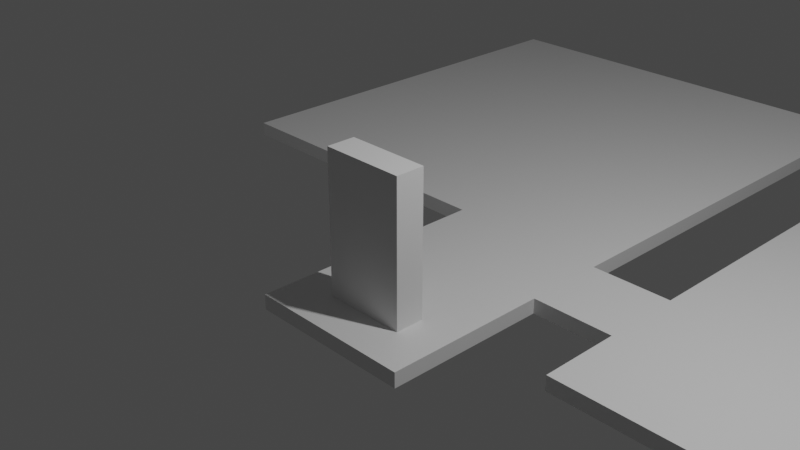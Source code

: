 # Source: Art-Room.blend  (saved by Blender 2.80.48; exported with 4.5.12 LTS)
import bpy
from mathutils import Matrix  # noqa: F401  (used for matrix-valued properties, if any)

bpy.ops.wm.read_factory_settings(use_empty=True)
scene = bpy.context.scene
scene.name = 'Scene'

# ---- collections
col_collection = bpy.data.collections.new('Collection'); scene.collection.children.link(col_collection)

# ---- materials (node trees are filled in below, after node groups)
mat_material = bpy.data.materials.new('Material')
mat_material.alpha_threshold = 0.0
mat_material.use_transparent_shadow = False
mat_material.roughness = 0.5
mat_material.line_color = (0.0, 0.0, 0.0, 1.0)

# ---- material node trees
mat_material.use_nodes = True; mat_material.node_tree.nodes.clear()
_N = mat_material.node_tree.nodes; _L = mat_material.node_tree.links
n0 = _N.new('ShaderNodeOutputMaterial'); n0.name = 'Material Output'; n0.location = (300, 300)
n1 = _N.new('ShaderNodeBsdfPrincipled'); n1.name = 'Principled BSDF'; n1.location = (10, 300)
n1.distribution = 'GGX'
n1.subsurface_method = 'BURLEY'
n1.inputs[3].default_value = 1.45
_L.new(n1.outputs[0], n0.inputs[0])
n0.is_active_output = True

# ---- world
world_world = bpy.data.worlds.new('World'); scene.world = world_world
world_world.use_nodes = True; world_world.node_tree.nodes.clear()
_N = world_world.node_tree.nodes; _L = world_world.node_tree.links
n0 = _N.new('ShaderNodeOutputWorld'); n0.name = 'World Output'; n0.location = (300, 300)
n1 = _N.new('ShaderNodeBackground'); n1.name = 'Background'; n1.location = (10, 300)
n1.inputs[0].default_value = (0.05088, 0.05088, 0.05088, 1.0)
_L.new(n1.outputs[0], n0.inputs[0])
n0.is_active_output = True
world_world.color = (0.05088, 0.05088, 0.05088)
world_world.use_sun_shadow = False
world_world.sun_shadow_jitter_overblur = 0.0

# ---- cameras
cam_camera = bpy.data.cameras.new('Camera')
cam_camera.clip_end = 100.0
cam_camera.ortho_scale = 7.314
cam_camera.dof.focus_distance = 0.0
cam_camera.dof.aperture_fstop = 128.0

# ---- lights
light_light = bpy.data.lights.new('Light', 'POINT')
light_light.transmission_factor = 0.0
light_light.cutoff_distance = 30.0
light_light.energy = 1000.0
light_light.shadow_buffer_clip_start = 1.001
light_light.shadow_soft_size = 0.1
light_light.shadow_maximum_resolution = 0.006
light_light.use_absolute_resolution = True

# ---- meshes
me_cube = bpy.data.meshes.new('Cube')
me_cube.from_pydata([(1.0, 1.0, 0.09103), (1.0, 1.0, -0.09103), (1.0, -1.0, 0.09103), (1.0, -1.0, -0.09103), (-1.0, 1.0, 0.09103), (-1.0, 1.0, -0.09103), (-1.0, -1.0, 0.09103), (-1.0, -1.0, -0.09103)], [], [(0, 4, 6, 2), (3, 2, 6, 7), (7, 6, 4, 5), (5, 1, 3, 7), (1, 0, 2, 3), (5, 4, 0, 1)])
_uv = me_cube.uv_layers.new(name='UVMap')
_uv.uv.foreach_set('vector', [0.375, 0.0, 0.625, 0.0, 0.625, 0.25, 0.375, 0.25, 0.375, 0.25, 0.625, 0.25, 0.625, 0.5, 0.375, 0.5, 0.375, 0.5, 0.625, 0.5, 0.625, 0.75, 0.375, 0.75, 0.375, 0.75, 0.625, 0.75, 0.625, 1.0, 0.375, 1.0, 0.125, 0.5, 0.375, 0.5, 0.375, 0.75, 0.125, 0.75, 0.625, 0.5, 0.875, 0.5, 0.875, 0.75, 0.625, 0.75])
me_cube.materials.append(mat_material)
me_cube.use_remesh_preserve_volume = False
me_cube.use_remesh_preserve_attributes = False
me_cube.use_mirror_vertex_groups = False
me_cube.update()
me_cube_001 = bpy.data.meshes.new('Cube.001')
me_cube_001.from_pydata([(-0.5, -0.5, -0.5), (-0.5, -0.5, 1.194), (-0.5, -0.1532, -0.5), (-0.5, -0.1532, 1.194), (0.5, -0.5, -0.5), (0.5, -0.5, 1.194), (0.5, -0.1532, -0.5), (0.5, -0.1532, 1.194)], [], [(0, 1, 3, 2), (2, 3, 7, 6), (6, 7, 5, 4), (4, 5, 1, 0), (2, 6, 4, 0), (7, 3, 1, 5)])
_uv = me_cube_001.uv_layers.new(name='UVMap')
_uv.uv.foreach_set('vector', [0.375, 0.0, 0.625, 0.0, 0.625, 0.25, 0.375, 0.25, 0.375, 0.25, 0.625, 0.25, 0.625, 0.5, 0.375, 0.5, 0.375, 0.5, 0.625, 0.5, 0.625, 0.75, 0.375, 0.75, 0.375, 0.75, 0.625, 0.75, 0.625, 1.0, 0.375, 1.0, 0.125, 0.5, 0.375, 0.5, 0.375, 0.75, 0.125, 0.75, 0.625, 0.5, 0.875, 0.5, 0.875, 0.75, 0.625, 0.75])
me_cube_001.use_remesh_preserve_volume = False
me_cube_001.use_remesh_preserve_attributes = False
me_cube_001.use_mirror_vertex_groups = False
me_cube_001.update()
me_cube_002 = bpy.data.meshes.new('Cube.002')
me_cube_002.from_pydata([(1.0, 1.0, 1.0), (1.0, 1.0, 0.8179), (1.0, -1.0, 1.0), (1.0, -1.0, 0.8179), (-1.0, 1.0, 1.0), (-1.0, 1.0, 0.8179), (-1.0, -1.0, 1.0), (-1.0, -1.0, 0.8179)], [], [(0, 4, 6, 2), (3, 2, 6, 7), (7, 6, 4, 5), (5, 1, 3, 7), (1, 0, 2, 3), (5, 4, 0, 1)])
_uv = me_cube_002.uv_layers.new(name='UVMap')
_uv.uv.foreach_set('vector', [0.375, 0.0, 0.625, 0.0, 0.625, 0.25, 0.375, 0.25, 0.375, 0.25, 0.625, 0.25, 0.625, 0.5, 0.375, 0.5, 0.375, 0.5, 0.625, 0.5, 0.625, 0.75, 0.375, 0.75, 0.375, 0.75, 0.625, 0.75, 0.625, 1.0, 0.375, 1.0, 0.125, 0.5, 0.375, 0.5, 0.375, 0.75, 0.125, 0.75, 0.625, 0.5, 0.875, 0.5, 0.875, 0.75, 0.625, 0.75])
me_cube_002.materials.append(mat_material)
me_cube_002.use_remesh_preserve_volume = False
me_cube_002.use_remesh_preserve_attributes = False
me_cube_002.use_mirror_vertex_groups = False
me_cube_002.update()
me_cube_003 = bpy.data.meshes.new('Cube.003')
me_cube_003.from_pydata([(0.5, 0.5, 1.0), (0.5, 0.5, 0.8179), (0.5, -0.5, 1.0), (0.5, -0.5, 0.8179), (-0.5, 0.5, 1.0), (-0.5, 0.5, 0.8179), (-0.5, -0.5, 1.0), (-0.5, -0.5, 0.8179)], [], [(0, 4, 6, 2), (3, 2, 6, 7), (7, 6, 4, 5), (5, 1, 3, 7), (1, 0, 2, 3), (5, 4, 0, 1)])
_uv = me_cube_003.uv_layers.new(name='UVMap')
_uv.uv.foreach_set('vector', [0.375, 0.0, 0.625, 0.0, 0.625, 0.25, 0.375, 0.25, 0.375, 0.25, 0.625, 0.25, 0.625, 0.5, 0.375, 0.5, 0.375, 0.5, 0.625, 0.5, 0.625, 0.75, 0.375, 0.75, 0.375, 0.75, 0.625, 0.75, 0.625, 1.0, 0.375, 1.0, 0.125, 0.5, 0.375, 0.5, 0.375, 0.75, 0.125, 0.75, 0.625, 0.5, 0.875, 0.5, 0.875, 0.75, 0.625, 0.75])
me_cube_003.materials.append(mat_material)
me_cube_003.use_remesh_preserve_volume = False
me_cube_003.use_remesh_preserve_attributes = False
me_cube_003.use_mirror_vertex_groups = False
me_cube_003.update()

# ---- objects
ob_cube = bpy.data.objects.new('Cube', me_cube)
ob_light = bpy.data.objects.new('Light', light_light)
ob_camera = bpy.data.objects.new('Camera', cam_camera)
ob_cube_001 = bpy.data.objects.new('Cube.001', me_cube)
ob_cube_002 = bpy.data.objects.new('Cube.002', me_cube)
ob_cube_003 = bpy.data.objects.new('Cube.003', me_cube)
ob_cube_004 = bpy.data.objects.new('Cube.004', me_cube)
ob_cube_005 = bpy.data.objects.new('Cube.005', me_cube)
ob_cube_006 = bpy.data.objects.new('Cube.006', me_cube_001)
ob_cube_007 = bpy.data.objects.new('Cube.007', me_cube)
ob_cube_008 = bpy.data.objects.new('Cube.008', me_cube)
ob_cube_009 = bpy.data.objects.new('Cube.009', me_cube)
ob_cube_010 = bpy.data.objects.new('Cube.010', me_cube)
ob_cube_011 = bpy.data.objects.new('Cube.011', me_cube)
ob_cube_012 = bpy.data.objects.new('Cube.012', me_cube)
ob_cube_013 = bpy.data.objects.new('Cube.013', me_cube)
ob_cube_014 = bpy.data.objects.new('Cube.014', me_cube)
ob_cube_015 = bpy.data.objects.new('Cube.015', me_cube)
ob_cube_016 = bpy.data.objects.new('Cube.016', me_cube)
ob_cube_017 = bpy.data.objects.new('Cube.017', me_cube)
ob_cube_018 = bpy.data.objects.new('Cube.018', me_cube)
ob_cube_019 = bpy.data.objects.new('Cube.019', me_cube)
ob_cube_020 = bpy.data.objects.new('Cube.020', me_cube_002)
ob_cube_021 = bpy.data.objects.new('Cube.021', me_cube_003)

# ---- transforms, parenting, visibility, modifiers, constraints
ob_cube.location = (0.0, 0.0, -0.09103)
ob_cube.lock_rotations_4d = False
ob_cube.empty_display_type = 'ARROWS'
ob_cube.lineart.crease_threshold = 0.0
ob_light.location = (4.076, 1.005, 6.813)
ob_light.rotation_euler = (0.6503, 0.05522, 1.866)
ob_light.lock_rotations_4d = False
ob_light.empty_display_type = 'ARROWS'
ob_light.color = (0.0, 0.0, 0.0, 0.0)
ob_light.lineart.crease_threshold = 0.0
ob_camera.location = (7.359, -6.926, 5.867)
ob_camera.rotation_euler = (1.109, 0.0, 0.8149)
ob_camera.lock_rotations_4d = False
ob_camera.empty_display_type = 'ARROWS'
ob_camera.color = (0.0, 0.0, 0.0, 0.0)
ob_camera.display_type = 'WIRE'
ob_camera.lineart.crease_threshold = 0.0
ob_cube_001.location = (0.0, 3.0, -0.09103)
ob_cube_001.lock_rotations_4d = False
ob_cube_001.empty_display_type = 'ARROWS'
ob_cube_001.lineart.crease_threshold = 0.0
ob_cube_002.location = (-2.0, 3.0, -0.09103)
ob_cube_002.lock_rotations_4d = False
ob_cube_002.empty_display_type = 'ARROWS'
ob_cube_002.lineart.crease_threshold = 0.0
ob_cube_003.location = (3.0, 1.0, -0.09103)
ob_cube_003.lock_rotations_4d = False
ob_cube_003.empty_display_type = 'ARROWS'
ob_cube_003.lineart.crease_threshold = 0.0
ob_cube_004.location = (5.0, 1.0, -0.09103)
ob_cube_004.lock_rotations_4d = False
ob_cube_004.empty_display_type = 'ARROWS'
ob_cube_004.lineart.crease_threshold = 0.0
ob_cube_005.location = (7.0, 1.0, -0.09103)
ob_cube_005.lock_rotations_4d = False
ob_cube_005.empty_display_type = 'ARROWS'
ob_cube_005.lineart.crease_threshold = 0.0
ob_cube_006.location = (0.0, 0.0, 0.5)
ob_cube_006.lineart.crease_threshold = 0.0
ob_cube_007.location = (0.0, 5.0, -0.09103)
ob_cube_007.lock_rotations_4d = False
ob_cube_007.empty_display_type = 'ARROWS'
ob_cube_007.lineart.crease_threshold = 0.0
ob_cube_008.location = (-2.0, 5.0, -0.09103)
ob_cube_008.lock_rotations_4d = False
ob_cube_008.empty_display_type = 'ARROWS'
ob_cube_008.lineart.crease_threshold = 0.0
ob_cube_009.location = (3.0, 3.0, -0.09103)
ob_cube_009.lock_rotations_4d = False
ob_cube_009.empty_display_type = 'ARROWS'
ob_cube_009.lineart.crease_threshold = 0.0
ob_cube_010.location = (7.0, 3.0, -0.09103)
ob_cube_010.lock_rotations_4d = False
ob_cube_010.empty_display_type = 'ARROWS'
ob_cube_010.lineart.crease_threshold = 0.0
ob_cube_011.location = (5.0, 3.0, -0.09103)
ob_cube_011.lock_rotations_4d = False
ob_cube_011.empty_display_type = 'ARROWS'
ob_cube_011.lineart.crease_threshold = 0.0
ob_cube_012.location = (0.0, 7.0, -0.09103)
ob_cube_012.lock_rotations_4d = False
ob_cube_012.empty_display_type = 'ARROWS'
ob_cube_012.lineart.crease_threshold = 0.0
ob_cube_013.location = (-2.0, 7.0, -0.09103)
ob_cube_013.lock_rotations_4d = False
ob_cube_013.empty_display_type = 'ARROWS'
ob_cube_013.lineart.crease_threshold = 0.0
ob_cube_014.location = (3.0, 5.0, -0.09103)
ob_cube_014.lock_rotations_4d = False
ob_cube_014.empty_display_type = 'ARROWS'
ob_cube_014.lineart.crease_threshold = 0.0
ob_cube_015.location = (7.0, 5.0, -0.09103)
ob_cube_015.lock_rotations_4d = False
ob_cube_015.empty_display_type = 'ARROWS'
ob_cube_015.lineart.crease_threshold = 0.0
ob_cube_016.location = (5.0, 5.0, -0.09103)
ob_cube_016.lock_rotations_4d = False
ob_cube_016.empty_display_type = 'ARROWS'
ob_cube_016.lineart.crease_threshold = 0.0
ob_cube_017.location = (-4.0, 3.0, -0.09103)
ob_cube_017.lock_rotations_4d = False
ob_cube_017.empty_display_type = 'ARROWS'
ob_cube_017.lineart.crease_threshold = 0.0
ob_cube_018.location = (-4.0, 5.0, -0.09103)
ob_cube_018.lock_rotations_4d = False
ob_cube_018.empty_display_type = 'ARROWS'
ob_cube_018.lineart.crease_threshold = 0.0
ob_cube_019.location = (-4.0, 7.0, -0.09103)
ob_cube_019.lock_rotations_4d = False
ob_cube_019.empty_display_type = 'ARROWS'
ob_cube_019.lineart.crease_threshold = 0.0
ob_cube_020.location = (0.0, 1.5, -1.0)
ob_cube_020.scale = (1.0, 0.5, 1.0)
ob_cube_020.lock_rotations_4d = False
ob_cube_020.empty_display_type = 'ARROWS'
ob_cube_020.lineart.crease_threshold = 0.0
ob_cube_021.location = (1.5, 1.5, -1.0)
ob_cube_021.lock_rotations_4d = False
ob_cube_021.empty_display_type = 'ARROWS'
ob_cube_021.lineart.crease_threshold = 0.0

# ---- collection membership
col_collection.objects.link(ob_cube)
col_collection.objects.link(ob_light)
col_collection.objects.link(ob_camera)
col_collection.objects.link(ob_cube_001)
col_collection.objects.link(ob_cube_002)
col_collection.objects.link(ob_cube_003)
col_collection.objects.link(ob_cube_004)
col_collection.objects.link(ob_cube_005)
col_collection.objects.link(ob_cube_006)
col_collection.objects.link(ob_cube_007)
col_collection.objects.link(ob_cube_008)
col_collection.objects.link(ob_cube_009)
col_collection.objects.link(ob_cube_010)
col_collection.objects.link(ob_cube_011)
col_collection.objects.link(ob_cube_012)
col_collection.objects.link(ob_cube_013)
col_collection.objects.link(ob_cube_014)
col_collection.objects.link(ob_cube_015)
col_collection.objects.link(ob_cube_016)
col_collection.objects.link(ob_cube_017)
col_collection.objects.link(ob_cube_018)
col_collection.objects.link(ob_cube_019)
col_collection.objects.link(ob_cube_020)
col_collection.objects.link(ob_cube_021)

# ---- scene / render settings (as saved in the file)
scene.camera = ob_camera
scene.frame_start = 1; scene.frame_end = 250; scene.frame_set(0)
scene.render.engine = 'BLENDER_EEVEE_NEXT'
scene.cycles.use_denoising = False
scene.cycles.samples = 128
scene.cycles.sampling_pattern = 'TABULATED_SOBOL'
scene.cycles.use_adaptive_sampling = False
scene.cycles.use_light_tree = False
scene.view_settings.view_transform = 'Filmic'
bpy.context.view_layer.update()
